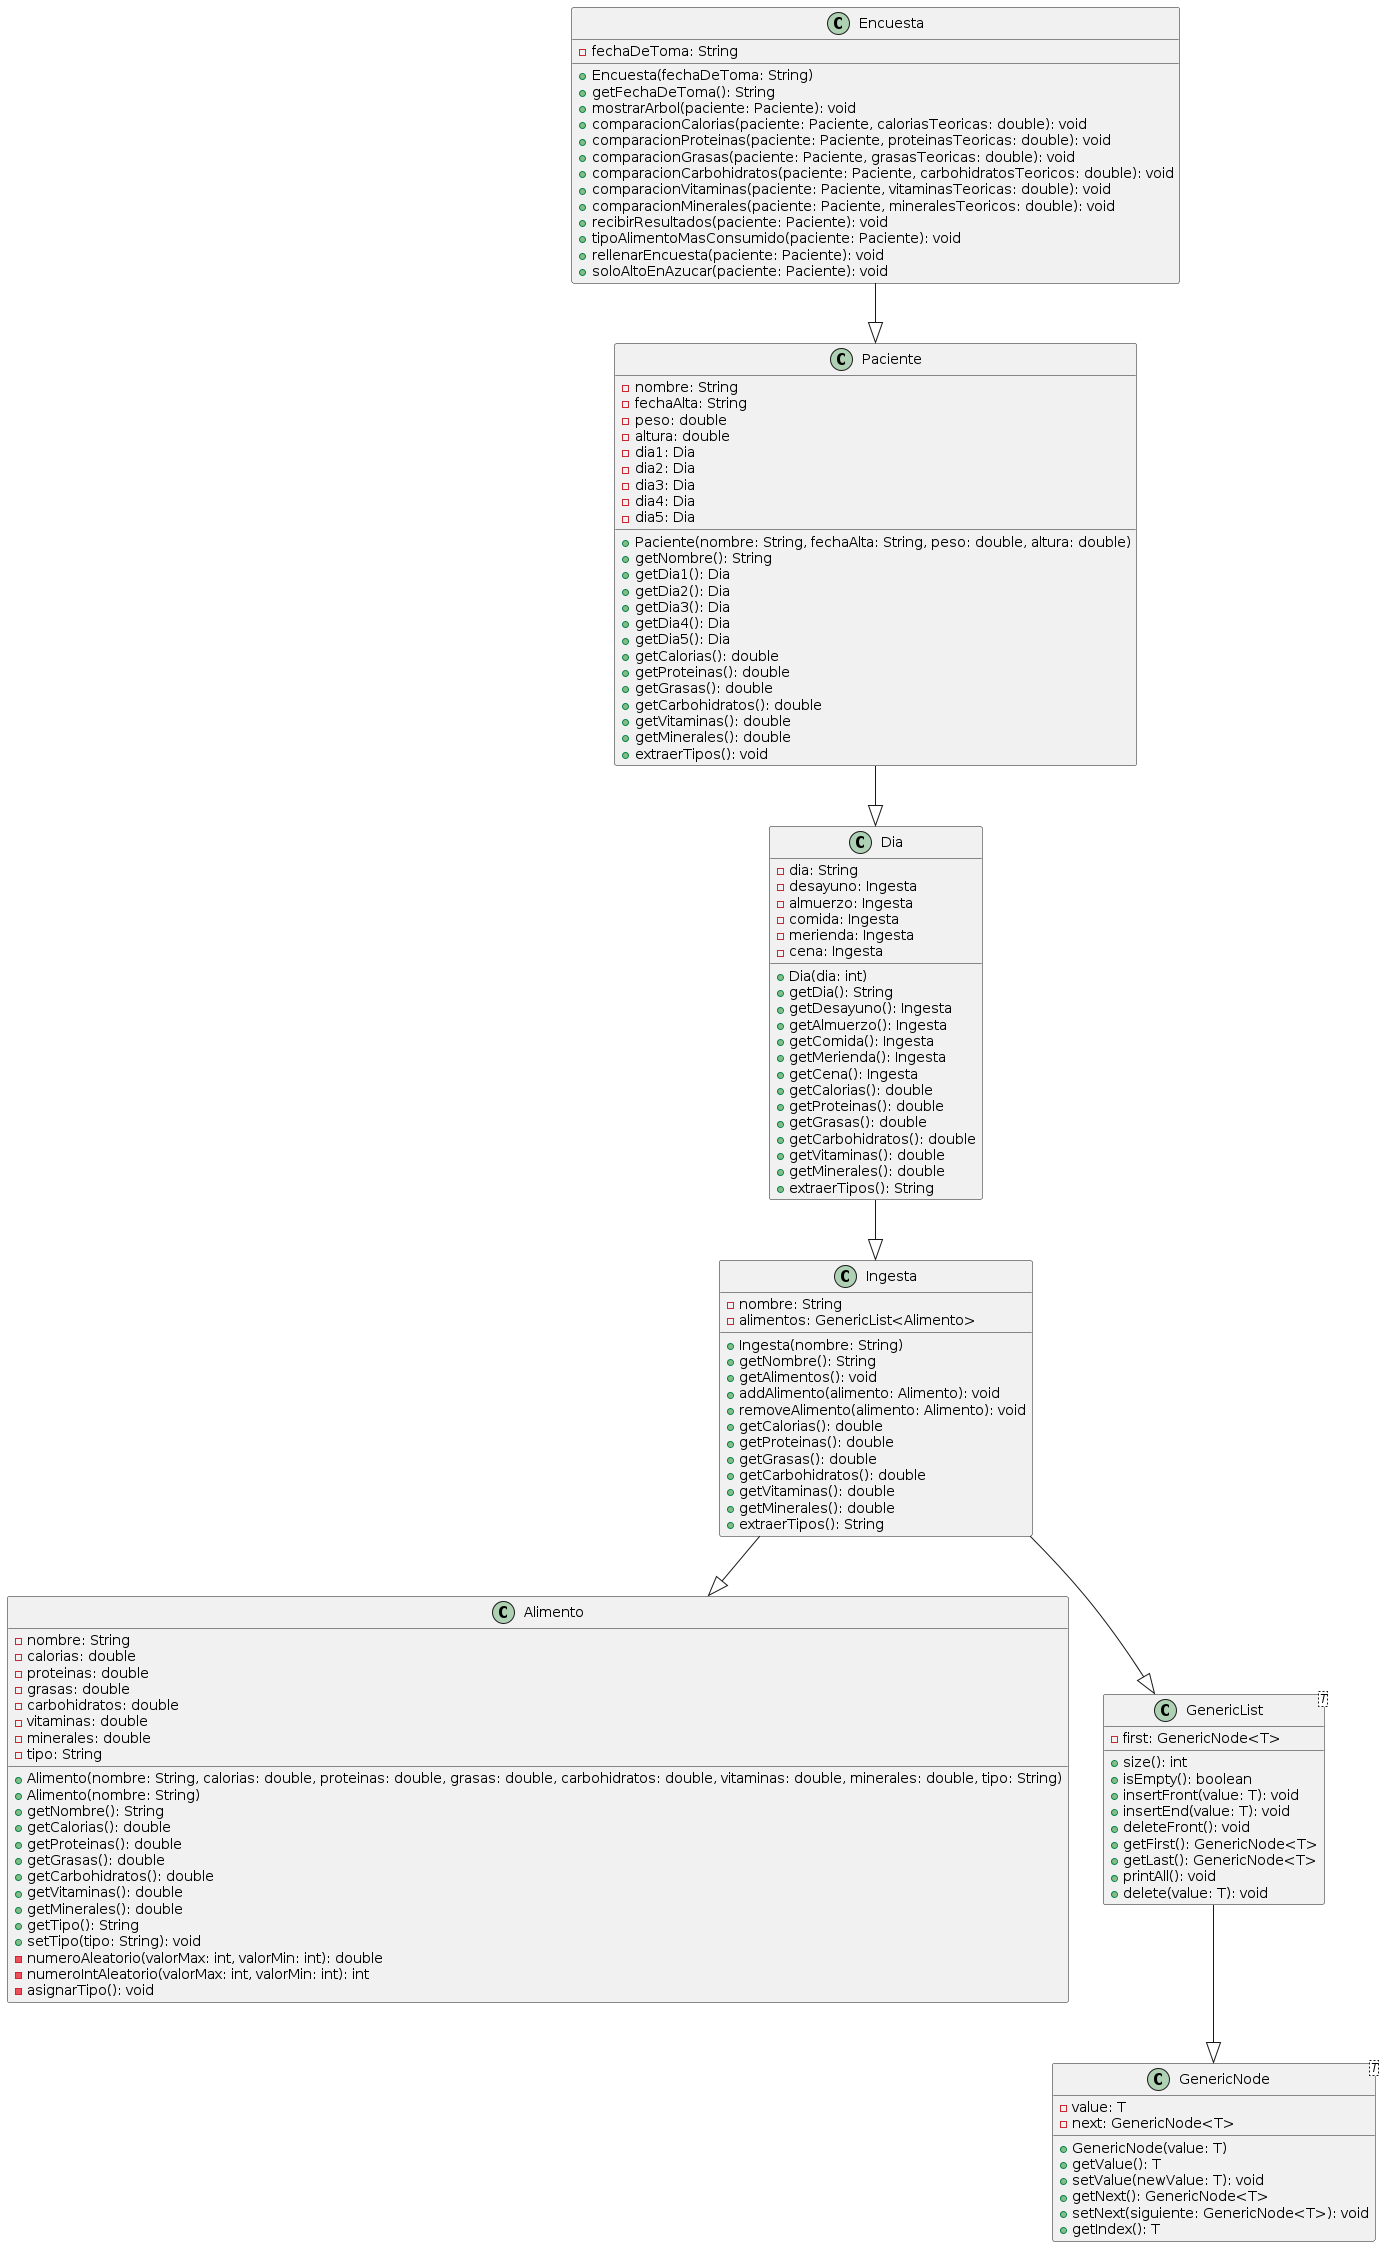

The diagram above was rendered by PlantUML. Its source (embedded in the PNG):
@startuml
class Alimento {
    - nombre: String
    - calorias: double
    - proteinas: double
    - grasas: double
    - carbohidratos: double
    - vitaminas: double
    - minerales: double
    - tipo: String

    + Alimento(nombre: String, calorias: double, proteinas: double, grasas: double, carbohidratos: double, vitaminas: double, minerales: double, tipo: String)
    + Alimento(nombre: String)
    + getNombre(): String
    + getCalorias(): double
    + getProteinas(): double
    + getGrasas(): double
    + getCarbohidratos(): double
    + getVitaminas(): double
    + getMinerales(): double
    + getTipo(): String
    + setTipo(tipo: String): void
    - numeroAleatorio(valorMax: int, valorMin: int): double
    - numeroIntAleatorio(valorMax: int, valorMin: int): int
    - asignarTipo(): void
}
class Dia {
    - dia: String
    - desayuno: Ingesta
    - almuerzo: Ingesta
    - comida: Ingesta
    - merienda: Ingesta
    - cena: Ingesta

    + Dia(dia: int)
    + getDia(): String
    + getDesayuno(): Ingesta
    + getAlmuerzo(): Ingesta
    + getComida(): Ingesta
    + getMerienda(): Ingesta
    + getCena(): Ingesta
    + getCalorias(): double
    + getProteinas(): double
    + getGrasas(): double
    + getCarbohidratos(): double
    + getVitaminas(): double
    + getMinerales(): double
    + extraerTipos(): String
}
class Ingesta {
    - nombre: String
    - alimentos: GenericList<Alimento>

    + Ingesta(nombre: String)
    + getNombre(): String
    + getAlimentos(): void
    + addAlimento(alimento: Alimento): void
    + removeAlimento(alimento: Alimento): void
    + getCalorias(): double
    + getProteinas(): double
    + getGrasas(): double
    + getCarbohidratos(): double
    + getVitaminas(): double
    + getMinerales(): double
    + extraerTipos(): String
}
class Paciente {
    - nombre: String
    - fechaAlta: String
    - peso: double
    - altura: double
    - dia1: Dia
    - dia2: Dia
    - dia3: Dia
    - dia4: Dia
    - dia5: Dia

    + Paciente(nombre: String, fechaAlta: String, peso: double, altura: double)
    + getNombre(): String
    + getDia1(): Dia
    + getDia2(): Dia
    + getDia3(): Dia
    + getDia4(): Dia
    + getDia5(): Dia
    + getCalorias(): double
    + getProteinas(): double
    + getGrasas(): double
    + getCarbohidratos(): double
    + getVitaminas(): double
    + getMinerales(): double
    + extraerTipos(): void
}
class Encuesta {
    - fechaDeToma: String

    + Encuesta(fechaDeToma: String)
    + getFechaDeToma(): String
    + mostrarArbol(paciente: Paciente): void
    + comparacionCalorias(paciente: Paciente, caloriasTeoricas: double): void
    + comparacionProteinas(paciente: Paciente, proteinasTeoricas: double): void
    + comparacionGrasas(paciente: Paciente, grasasTeoricas: double): void
    + comparacionCarbohidratos(paciente: Paciente, carbohidratosTeoricos: double): void
    + comparacionVitaminas(paciente: Paciente, vitaminasTeoricas: double): void
    + comparacionMinerales(paciente: Paciente, mineralesTeoricos: double): void
    + recibirResultados(paciente: Paciente): void
    + tipoAlimentoMasConsumido(paciente: Paciente): void
    + rellenarEncuesta(paciente: Paciente): void
    + soloAltoEnAzucar(paciente: Paciente): void
}
class GenericList<T> {
    - first: GenericNode<T>

    + size(): int
    + isEmpty(): boolean
    + insertFront(value: T): void
    + insertEnd(value: T): void
    + deleteFront(): void
    + getFirst(): GenericNode<T>
    + getLast(): GenericNode<T>
    + printAll(): void
    + delete(value: T): void
}
class GenericNode<T> {
    - value: T
    - next: GenericNode<T>

    + GenericNode(value: T)
    + getValue(): T
    + setValue(newValue: T): void
    + getNext(): GenericNode<T>
    + setNext(siguiente: GenericNode<T>): void
    + getIndex(): T
}
GenericList --|> GenericNode
Ingesta --|> GenericList
Ingesta --|> Alimento
Dia --|> Ingesta
Paciente --|> Dia
Encuesta --|> Paciente
@enduml